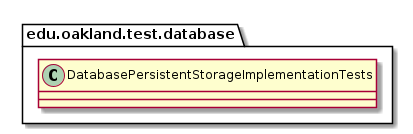

The diagram above was rendered by PlantUML. Its source (embedded in the PNG):
@startuml DatabasePersistentStorageImplementationTests

package edu.oakland.test.database {
    class DatabasePersistentStorageImplementationTests {

    }
}

@enduml